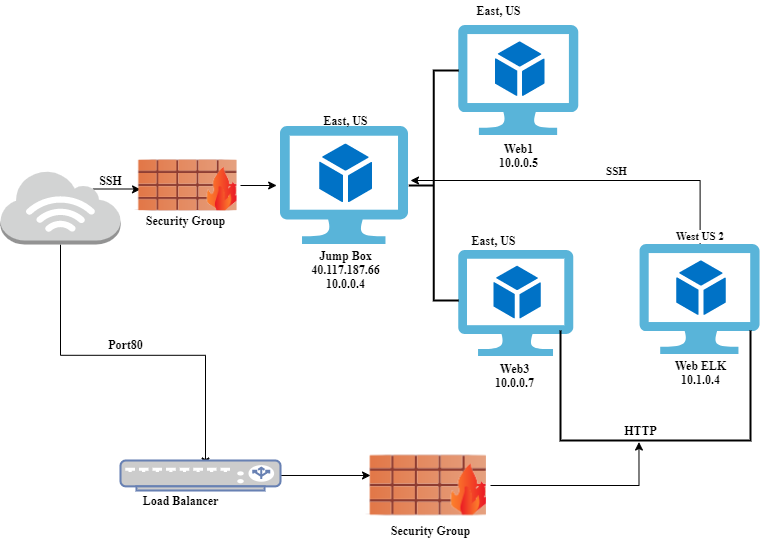

The diagram above was exported from draw.io. Its source (the exported page's mxGraphModel, read from the mxfile embedded in the PNG):
<mxGraphModel dx="965" dy="1645" grid="1" gridSize="10" guides="1" tooltips="1" connect="1" arrows="1" fold="1" page="1" pageScale="1" pageWidth="850" pageHeight="1100" math="0" shadow="0">
  <root>
    <mxCell id="0" />
    <mxCell id="1" parent="0" />
    <mxCell id="Rqc-wRx_vKh-YvjlMput-10" style="edgeStyle=orthogonalEdgeStyle;rounded=0;orthogonalLoop=1;jettySize=auto;html=1;exitX=0.5;exitY=1;exitDx=0;exitDy=0;exitPerimeter=0;fontStyle=1;fontSize=12;" edge="1" parent="1" source="Rqc-wRx_vKh-YvjlMput-1">
      <mxGeometry relative="1" as="geometry">
        <mxPoint x="245" y="-414.5" as="targetPoint" />
      </mxGeometry>
    </mxCell>
    <mxCell id="Rqc-wRx_vKh-YvjlMput-19" style="edgeStyle=orthogonalEdgeStyle;rounded=0;orthogonalLoop=1;jettySize=auto;html=1;exitX=0.77;exitY=0.25;exitDx=0;exitDy=0;exitPerimeter=0;entryX=0.091;entryY=0.536;entryDx=0;entryDy=0;entryPerimeter=0;" edge="1" parent="1" source="Rqc-wRx_vKh-YvjlMput-1" target="Rqc-wRx_vKh-YvjlMput-2">
      <mxGeometry relative="1" as="geometry" />
    </mxCell>
    <mxCell id="Rqc-wRx_vKh-YvjlMput-1" value="" style="outlineConnect=0;dashed=0;verticalLabelPosition=bottom;verticalAlign=top;align=center;html=1;shape=mxgraph.aws3.internet_3;fillColor=#D2D3D3;gradientColor=none;" vertex="1" parent="1">
      <mxGeometry x="40" y="-710" width="120" height="74" as="geometry" />
    </mxCell>
    <mxCell id="Rqc-wRx_vKh-YvjlMput-17" style="edgeStyle=orthogonalEdgeStyle;rounded=0;orthogonalLoop=1;jettySize=auto;html=1;exitX=1;exitY=0.5;exitDx=0;exitDy=0;entryX=-0.03;entryY=0.5;entryDx=0;entryDy=0;entryPerimeter=0;" edge="1" parent="1" source="Rqc-wRx_vKh-YvjlMput-2" target="Rqc-wRx_vKh-YvjlMput-3">
      <mxGeometry relative="1" as="geometry" />
    </mxCell>
    <mxCell id="Rqc-wRx_vKh-YvjlMput-2" value="" style="shape=image;html=1;verticalAlign=top;verticalLabelPosition=bottom;labelBackgroundColor=#ffffff;imageAspect=0;aspect=fixed;image=https://cdn3.iconfinder.com/data/icons/security-flat-2-1/512/wall__fire__bricks_-128.png;fontFamily=Times New Roman;" vertex="1" parent="1">
      <mxGeometry x="170" y="-750" width="110" height="110" as="geometry" />
    </mxCell>
    <mxCell id="Rqc-wRx_vKh-YvjlMput-3" value="" style="aspect=fixed;html=1;points=[];align=center;image;fontSize=12;image=img/lib/mscae/Virtual_Machine_2.svg;" vertex="1" parent="1">
      <mxGeometry x="320" y="-754" width="128.26" height="118" as="geometry" />
    </mxCell>
    <mxCell id="Rqc-wRx_vKh-YvjlMput-23" style="edgeStyle=orthogonalEdgeStyle;rounded=0;orthogonalLoop=1;jettySize=auto;html=1;entryX=-0.014;entryY=0.413;entryDx=0;entryDy=0;entryPerimeter=0;" edge="1" parent="1" source="Rqc-wRx_vKh-YvjlMput-5" target="Rqc-wRx_vKh-YvjlMput-51">
      <mxGeometry relative="1" as="geometry">
        <mxPoint x="650" y="-580" as="targetPoint" />
        <Array as="points">
          <mxPoint x="679" y="-395" />
        </Array>
      </mxGeometry>
    </mxCell>
    <mxCell id="Rqc-wRx_vKh-YvjlMput-5" value="" style="shape=image;html=1;verticalAlign=top;verticalLabelPosition=bottom;labelBackgroundColor=#ffffff;imageAspect=0;aspect=fixed;image=https://cdn3.iconfinder.com/data/icons/security-flat-2-1/512/wall__fire__bricks_-128.png" vertex="1" parent="1">
      <mxGeometry x="400" y="-460" width="130" height="130" as="geometry" />
    </mxCell>
    <mxCell id="Rqc-wRx_vKh-YvjlMput-6" value="" style="aspect=fixed;html=1;points=[];align=center;image;fontSize=12;image=img/lib/mscae/Virtual_Machine_2.svg;" vertex="1" parent="1">
      <mxGeometry x="498.26" y="-855" width="119.57" height="110" as="geometry" />
    </mxCell>
    <mxCell id="Rqc-wRx_vKh-YvjlMput-7" value="" style="aspect=fixed;html=1;points=[];align=center;image;fontSize=12;image=img/lib/mscae/Virtual_Machine_2.svg;" vertex="1" parent="1">
      <mxGeometry x="498.26" y="-630" width="115.22" height="106" as="geometry" />
    </mxCell>
    <mxCell id="Rqc-wRx_vKh-YvjlMput-14" value="" style="edgeStyle=orthogonalEdgeStyle;rounded=0;orthogonalLoop=1;jettySize=auto;html=1;" edge="1" parent="1" source="Rqc-wRx_vKh-YvjlMput-9">
      <mxGeometry relative="1" as="geometry">
        <mxPoint x="450" y="-700" as="targetPoint" />
        <Array as="points">
          <mxPoint x="740" y="-700" />
        </Array>
      </mxGeometry>
    </mxCell>
    <mxCell id="Rqc-wRx_vKh-YvjlMput-40" value="&lt;b&gt;&amp;nbsp;West US 2&lt;/b&gt;" style="edgeLabel;html=1;align=center;verticalAlign=middle;resizable=0;points=[];fontFamily=Times New Roman;" vertex="1" connectable="0" parent="Rqc-wRx_vKh-YvjlMput-14">
      <mxGeometry x="-0.9475" y="2" relative="1" as="geometry">
        <mxPoint as="offset" />
      </mxGeometry>
    </mxCell>
    <mxCell id="Rqc-wRx_vKh-YvjlMput-52" value="&lt;b&gt;SSH&lt;/b&gt;" style="edgeLabel;html=1;align=center;verticalAlign=middle;resizable=0;points=[];fontFamily=Times New Roman;" vertex="1" connectable="0" parent="Rqc-wRx_vKh-YvjlMput-14">
      <mxGeometry x="-0.1611" y="-2" relative="1" as="geometry">
        <mxPoint y="-8" as="offset" />
      </mxGeometry>
    </mxCell>
    <mxCell id="Rqc-wRx_vKh-YvjlMput-9" value="" style="aspect=fixed;html=1;points=[];align=center;image;fontSize=12;image=img/lib/mscae/Virtual_Machine_2.svg;" vertex="1" parent="1">
      <mxGeometry x="679.57" y="-636" width="120" height="110.4" as="geometry" />
    </mxCell>
    <mxCell id="Rqc-wRx_vKh-YvjlMput-21" style="edgeStyle=orthogonalEdgeStyle;rounded=0;orthogonalLoop=1;jettySize=auto;html=1;entryX=0.077;entryY=0.423;entryDx=0;entryDy=0;entryPerimeter=0;" edge="1" parent="1" source="Rqc-wRx_vKh-YvjlMput-12" target="Rqc-wRx_vKh-YvjlMput-5">
      <mxGeometry relative="1" as="geometry" />
    </mxCell>
    <mxCell id="Rqc-wRx_vKh-YvjlMput-12" value="" style="fontColor=#0066CC;verticalAlign=top;verticalLabelPosition=bottom;labelPosition=center;align=center;html=1;outlineConnect=0;fillColor=#CCCCCC;strokeColor=#6881B3;gradientColor=none;gradientDirection=north;strokeWidth=2;shape=mxgraph.networks.load_balancer;" vertex="1" parent="1">
      <mxGeometry x="160" y="-420" width="160" height="30" as="geometry" />
    </mxCell>
    <mxCell id="Rqc-wRx_vKh-YvjlMput-26" value="&lt;b&gt;Jump Box&lt;br&gt;40.117.187.66&lt;br&gt;10.0.0.4&lt;/b&gt;" style="text;html=1;align=center;verticalAlign=middle;resizable=0;points=[];autosize=1;fontFamily=Times New Roman;" vertex="1" parent="1">
      <mxGeometry x="345" y="-636" width="80" height="50" as="geometry" />
    </mxCell>
    <mxCell id="Rqc-wRx_vKh-YvjlMput-27" value="&lt;b&gt;Web1&lt;br&gt;10.0.0.5&lt;/b&gt;" style="text;html=1;align=center;verticalAlign=middle;resizable=0;points=[];autosize=1;fontFamily=Times New Roman;" vertex="1" parent="1">
      <mxGeometry x="533.05" y="-740" width="50" height="30" as="geometry" />
    </mxCell>
    <mxCell id="Rqc-wRx_vKh-YvjlMput-28" value="&lt;b&gt;Web3&lt;br&gt;10.0.0.7&lt;br&gt;&lt;br&gt;&lt;/b&gt;" style="text;html=1;align=center;verticalAlign=middle;resizable=0;points=[];autosize=1;fontFamily=Times New Roman;" vertex="1" parent="1">
      <mxGeometry x="528.61" y="-523" width="50" height="50" as="geometry" />
    </mxCell>
    <mxCell id="Rqc-wRx_vKh-YvjlMput-32" value="&lt;b&gt;Web ELK&lt;br&gt;10.1.0.4&lt;br&gt;&lt;br&gt;&lt;/b&gt;" style="text;html=1;align=center;verticalAlign=middle;resizable=0;points=[];autosize=1;fontFamily=Times New Roman;" vertex="1" parent="1">
      <mxGeometry x="704.57" y="-525.6" width="70" height="50" as="geometry" />
    </mxCell>
    <mxCell id="Rqc-wRx_vKh-YvjlMput-33" value="&lt;b&gt;Load Balancer&lt;/b&gt;" style="text;html=1;align=center;verticalAlign=middle;resizable=0;points=[];autosize=1;fontFamily=Times New Roman;" vertex="1" parent="1">
      <mxGeometry x="175" y="-390" width="90" height="20" as="geometry" />
    </mxCell>
    <mxCell id="Rqc-wRx_vKh-YvjlMput-34" value="&lt;b&gt;Security Group&lt;/b&gt;" style="text;html=1;align=center;verticalAlign=middle;resizable=0;points=[];autosize=1;fontFamily=Times New Roman;" vertex="1" parent="1">
      <mxGeometry x="180" y="-670" width="90" height="20" as="geometry" />
    </mxCell>
    <mxCell id="Rqc-wRx_vKh-YvjlMput-35" value="&lt;b&gt;Security Group&lt;/b&gt;" style="text;html=1;align=center;verticalAlign=middle;resizable=0;points=[];autosize=1;fontFamily=Times New Roman;" vertex="1" parent="1">
      <mxGeometry x="425" y="-360" width="90" height="20" as="geometry" />
    </mxCell>
    <mxCell id="Rqc-wRx_vKh-YvjlMput-37" value="&lt;b&gt;East, US&lt;/b&gt;" style="text;html=1;align=center;verticalAlign=middle;resizable=0;points=[];autosize=1;fontFamily=Times New Roman;" vertex="1" parent="1">
      <mxGeometry x="355" y="-770" width="60" height="20" as="geometry" />
    </mxCell>
    <mxCell id="Rqc-wRx_vKh-YvjlMput-38" value="&lt;b&gt;East, US&lt;/b&gt;" style="text;html=1;align=center;verticalAlign=middle;resizable=0;points=[];autosize=1;fontFamily=Times New Roman;" vertex="1" parent="1">
      <mxGeometry x="507.61" y="-880" width="60" height="20" as="geometry" />
    </mxCell>
    <mxCell id="Rqc-wRx_vKh-YvjlMput-39" value="&lt;b&gt;East, US&lt;/b&gt;" style="text;html=1;align=center;verticalAlign=middle;resizable=0;points=[];autosize=1;fontFamily=Times New Roman;" vertex="1" parent="1">
      <mxGeometry x="502.61" y="-650" width="60" height="20" as="geometry" />
    </mxCell>
    <mxCell id="Rqc-wRx_vKh-YvjlMput-49" value="" style="strokeWidth=2;html=1;shape=mxgraph.flowchart.annotation_2;align=left;labelPosition=right;pointerEvents=1;fontFamily=Times New Roman;" vertex="1" parent="1">
      <mxGeometry x="448.26" y="-810" width="50" height="230" as="geometry" />
    </mxCell>
    <mxCell id="Rqc-wRx_vKh-YvjlMput-51" value="" style="strokeWidth=2;html=1;shape=mxgraph.flowchart.annotation_1;align=left;pointerEvents=1;fontFamily=Times New Roman;direction=north;" vertex="1" parent="1">
      <mxGeometry x="600" y="-550" width="190" height="110" as="geometry" />
    </mxCell>
    <mxCell id="Rqc-wRx_vKh-YvjlMput-53" value="&lt;b&gt;HTTP&lt;/b&gt;" style="text;html=1;align=center;verticalAlign=middle;resizable=0;points=[];autosize=1;fontFamily=Times New Roman;" vertex="1" parent="1">
      <mxGeometry x="654.57" y="-460" width="50" height="20" as="geometry" />
    </mxCell>
    <mxCell id="Rqc-wRx_vKh-YvjlMput-54" value="&lt;b&gt;Port80&lt;/b&gt;" style="text;html=1;align=center;verticalAlign=middle;resizable=0;points=[];autosize=1;fontFamily=Times New Roman;" vertex="1" parent="1">
      <mxGeometry x="140" y="-545.6" width="50" height="20" as="geometry" />
    </mxCell>
    <mxCell id="Rqc-wRx_vKh-YvjlMput-55" value="&lt;b&gt;SSH&lt;/b&gt;" style="text;html=1;align=center;verticalAlign=middle;resizable=0;points=[];autosize=1;fontFamily=Times New Roman;" vertex="1" parent="1">
      <mxGeometry x="130" y="-710" width="40" height="20" as="geometry" />
    </mxCell>
  </root>
</mxGraphModel>